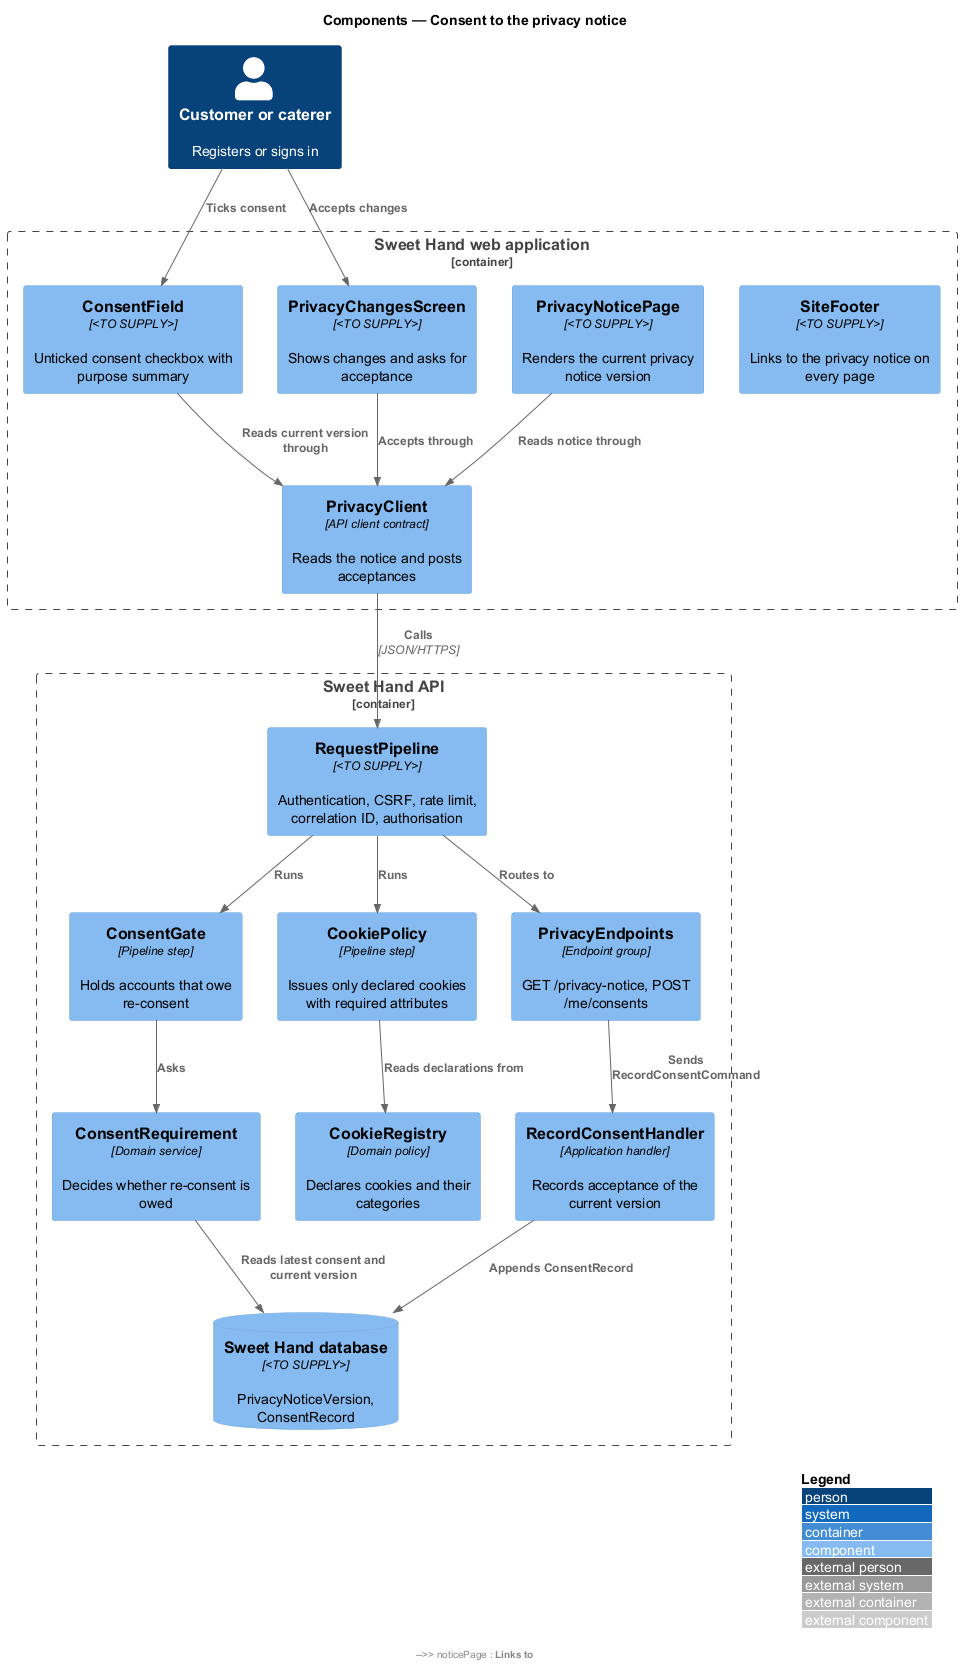

The diagram above was rendered by PlantUML. Its source (embedded in the PNG):
@startuml
!include <C4/C4_Component>
LAYOUT_WITH_LEGEND()
title Components — Consent to the privacy notice

Person(user, "Customer or caterer", "Registers or signs in")

Container_Boundary(web, "Sweet Hand web application") {
  Component(footer, "SiteFooter", "<TO SUPPLY>", "Links to the privacy notice on every page")
  Component(noticePage, "PrivacyNoticePage", "<TO SUPPLY>", "Renders the current privacy notice version")
  Component(consentField, "ConsentField", "<TO SUPPLY>", "Unticked consent checkbox with purpose summary")
  Component(changesScreen, "PrivacyChangesScreen", "<TO SUPPLY>", "Shows changes and asks for acceptance")
  Component(client, "PrivacyClient", "API client contract", "Reads the notice and posts acceptances")
}

Container_Boundary(api, "Sweet Hand API") {
  Component(pipeline, "RequestPipeline", "<TO SUPPLY>", "Authentication, CSRF, rate limit, correlation ID, authorisation")
  Component(gate, "ConsentGate", "Pipeline step", "Holds accounts that owe re-consent")
  Component(cookies, "CookiePolicy", "Pipeline step", "Issues only declared cookies with required attributes")
  Component(endpoints, "PrivacyEndpoints", "Endpoint group", "GET /privacy-notice, POST /me/consents")
  Component(handler, "RecordConsentHandler", "Application handler", "Records acceptance of the current version")
  Component(requirement, "ConsentRequirement", "Domain service", "Decides whether re-consent is owed")
  Component(registry, "CookieRegistry", "Domain policy", "Declares cookies and their categories")
  ComponentDb(db, "Sweet Hand database", "<TO SUPPLY>", "PrivacyNoticeVersion, ConsentRecord")
}

Rel(user, consentField, "Ticks consent")
Rel(user, changesScreen, "Accepts changes")
Rel(footer, noticePage, "Links to")
Rel(noticePage, client, "Reads notice through")
Rel(consentField, client, "Reads current version through")
Rel(changesScreen, client, "Accepts through")
Rel(client, pipeline, "Calls", "JSON/HTTPS")
Rel(pipeline, gate, "Runs")
Rel(pipeline, cookies, "Runs")
Rel(pipeline, endpoints, "Routes to")
Rel(gate, requirement, "Asks")
Rel(cookies, registry, "Reads declarations from")
Rel(endpoints, handler, "Sends RecordConsentCommand")
Rel(handler, db, "Appends ConsentRecord")
Rel(requirement, db, "Reads latest consent and current version")
@enduml